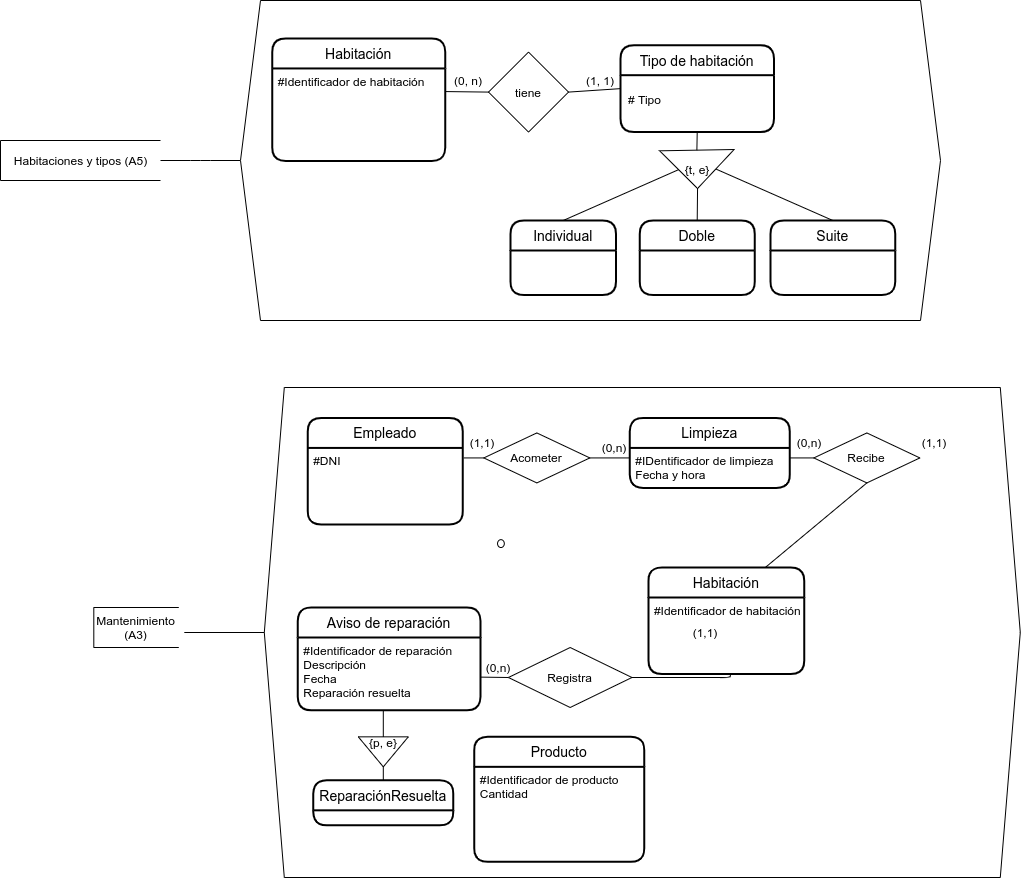

The diagram above was exported from draw.io. Its source (the exported page's mxGraphModel, read from the mxfile embedded in the PNG):
<mxGraphModel dx="5540" dy="132" grid="1" gridSize="10" guides="1" tooltips="1" connect="1" arrows="1" fold="1" page="1" pageScale="1" pageWidth="827" pageHeight="1169" math="0" shadow="0">
  <root>
    <mxCell id="yR4lOW2xhBCHvtEaYlMv-0" />
    <mxCell id="yR4lOW2xhBCHvtEaYlMv-1" parent="yR4lOW2xhBCHvtEaYlMv-0" />
    <mxCell id="RgtzTorf02lALhL-T_do-0" value="Habitaciones y tipos (A5)" style="html=1;dashed=0;whitespace=wrap;shape=partialRectangle;right=0;" vertex="1" parent="yR4lOW2xhBCHvtEaYlMv-1">
      <mxGeometry x="70" y="2883" width="160" height="40" as="geometry" />
    </mxCell>
    <mxCell id="RgtzTorf02lALhL-T_do-1" style="endArrow=none;html=1;entryX=0;entryY=0.5;entryDx=0;entryDy=0;" edge="1" parent="yR4lOW2xhBCHvtEaYlMv-1" target="RgtzTorf02lALhL-T_do-3">
      <mxGeometry relative="1" as="geometry">
        <mxPoint x="230" y="2903" as="sourcePoint" />
        <Array as="points">
          <mxPoint x="270" y="2903" />
        </Array>
      </mxGeometry>
    </mxCell>
    <mxCell id="RgtzTorf02lALhL-T_do-2" value="" style="group" connectable="0" vertex="1" parent="yR4lOW2xhBCHvtEaYlMv-1">
      <mxGeometry x="310" y="2743" width="700" height="360" as="geometry" />
    </mxCell>
    <mxCell id="RgtzTorf02lALhL-T_do-3" value="" style="shape=hexagon;perimeter=hexagonPerimeter2;whiteSpace=wrap;html=1;fixedSize=1;" vertex="1" parent="RgtzTorf02lALhL-T_do-2">
      <mxGeometry width="700" height="320" as="geometry" />
    </mxCell>
    <mxCell id="RgtzTorf02lALhL-T_do-4" value="Habitación" style="swimlane;childLayout=stackLayout;horizontal=1;startSize=30;horizontalStack=0;rounded=1;fontSize=14;fontStyle=0;strokeWidth=2;resizeParent=0;resizeLast=1;shadow=0;dashed=0;align=center;" vertex="1" parent="RgtzTorf02lALhL-T_do-2">
      <mxGeometry x="31.643835616438352" y="37.948965517241376" width="173.02465753424656" height="122.46206896551725" as="geometry" />
    </mxCell>
    <mxCell id="RgtzTorf02lALhL-T_do-5" value="#Identificador de habitación&#10;&#10;" style="align=left;strokeColor=none;fillColor=none;spacingLeft=4;fontSize=12;verticalAlign=top;resizable=0;rotatable=0;part=1;" vertex="1" parent="RgtzTorf02lALhL-T_do-4">
      <mxGeometry y="30" width="173.02465753424656" height="92.46206896551725" as="geometry" />
    </mxCell>
    <mxCell id="RgtzTorf02lALhL-T_do-6" value="Tipo de habitación" style="swimlane;childLayout=stackLayout;horizontal=1;startSize=30;horizontalStack=0;rounded=1;fontSize=14;fontStyle=0;strokeWidth=2;resizeParent=0;resizeLast=1;shadow=0;dashed=0;align=center;" vertex="1" parent="RgtzTorf02lALhL-T_do-2">
      <mxGeometry x="380.0013698630137" y="44.685172413793104" width="153.42465753424656" height="86.89655172413794" as="geometry" />
    </mxCell>
    <mxCell id="RgtzTorf02lALhL-T_do-7" value="Individual" style="swimlane;childLayout=stackLayout;horizontal=1;startSize=30;horizontalStack=0;rounded=1;fontSize=14;fontStyle=0;strokeWidth=2;resizeParent=0;resizeLast=1;shadow=0;dashed=0;align=center;" vertex="1" parent="RgtzTorf02lALhL-T_do-2">
      <mxGeometry x="269.9950684931507" y="219.99724137931034" width="105.4794520547945" height="74.48275862068965" as="geometry" />
    </mxCell>
    <mxCell id="RgtzTorf02lALhL-T_do-8" value="Doble" style="swimlane;childLayout=stackLayout;horizontal=1;startSize=30;horizontalStack=0;rounded=1;fontSize=14;fontStyle=0;strokeWidth=2;resizeParent=0;resizeLast=1;shadow=0;dashed=0;align=center;" vertex="1" parent="RgtzTorf02lALhL-T_do-2">
      <mxGeometry x="399.17945205479447" y="219.99724137931034" width="115.06849315068493" height="74.48275862068965" as="geometry" />
    </mxCell>
    <mxCell id="RgtzTorf02lALhL-T_do-9" value="Suite" style="swimlane;childLayout=stackLayout;horizontal=1;startSize=30;horizontalStack=0;rounded=1;fontSize=14;fontStyle=0;strokeWidth=2;resizeParent=0;resizeLast=1;shadow=0;dashed=0;align=center;" vertex="1" parent="RgtzTorf02lALhL-T_do-2">
      <mxGeometry x="529.9972602739726" y="219.99724137931034" width="124.65753424657534" height="74.48275862068965" as="geometry" />
    </mxCell>
    <mxCell id="RgtzTorf02lALhL-T_do-10" value="" style="triangle;whiteSpace=wrap;html=1;rotation=89;rounded=0;sketch=0;shadow=0;" vertex="1" parent="RgtzTorf02lALhL-T_do-2">
      <mxGeometry x="437.5356164383561" y="131.58827586206897" width="38.35616438356164" height="74.48275862068965" as="geometry" />
    </mxCell>
    <mxCell id="RgtzTorf02lALhL-T_do-11" value="" style="endArrow=none;html=1;entryX=0.5;entryY=1;entryDx=0;entryDy=0;exitX=0.5;exitY=0;exitDx=0;exitDy=0;" edge="1" parent="RgtzTorf02lALhL-T_do-2" source="RgtzTorf02lALhL-T_do-7" target="RgtzTorf02lALhL-T_do-10">
      <mxGeometry width="50" height="50" relative="1" as="geometry">
        <mxPoint x="217.67123287671234" y="292.9655172413793" as="sourcePoint" />
        <mxPoint x="265.6164383561644" y="230.89655172413794" as="targetPoint" />
      </mxGeometry>
    </mxCell>
    <mxCell id="RgtzTorf02lALhL-T_do-12" value="" style="endArrow=none;html=1;entryX=0.5;entryY=0;entryDx=0;entryDy=0;exitX=0.5;exitY=0;exitDx=0;exitDy=0;" edge="1" parent="RgtzTorf02lALhL-T_do-2" source="RgtzTorf02lALhL-T_do-9" target="RgtzTorf02lALhL-T_do-10">
      <mxGeometry width="50" height="50" relative="1" as="geometry">
        <mxPoint x="217.67123287671234" y="454.3448275862069" as="sourcePoint" />
        <mxPoint x="265.6164383561644" y="392.2758620689655" as="targetPoint" />
      </mxGeometry>
    </mxCell>
    <mxCell id="RgtzTorf02lALhL-T_do-13" value="" style="endArrow=none;html=1;entryX=1;entryY=0.5;entryDx=0;entryDy=0;exitX=0.5;exitY=0;exitDx=0;exitDy=0;" edge="1" parent="RgtzTorf02lALhL-T_do-2" source="RgtzTorf02lALhL-T_do-8" target="RgtzTorf02lALhL-T_do-10">
      <mxGeometry width="50" height="50" relative="1" as="geometry">
        <mxPoint x="217.67123287671234" y="454.3448275862069" as="sourcePoint" />
        <mxPoint x="265.6164383561644" y="392.2758620689655" as="targetPoint" />
      </mxGeometry>
    </mxCell>
    <mxCell id="RgtzTorf02lALhL-T_do-14" value="" style="endArrow=none;html=1;entryX=0.5;entryY=1;entryDx=0;entryDy=0;exitX=0;exitY=0.5;exitDx=0;exitDy=0;" edge="1" parent="RgtzTorf02lALhL-T_do-2" source="RgtzTorf02lALhL-T_do-10" target="RgtzTorf02lALhL-T_do-6">
      <mxGeometry width="50" height="50" relative="1" as="geometry">
        <mxPoint x="217.67123287671234" y="454.3448275862069" as="sourcePoint" />
        <mxPoint x="373.01369863013656" y="136.55172413793105" as="targetPoint" />
      </mxGeometry>
    </mxCell>
    <mxCell id="RgtzTorf02lALhL-T_do-15" value="{t, e}" style="text;html=1;strokeColor=none;fillColor=none;align=center;verticalAlign=middle;whiteSpace=wrap;rounded=0;" vertex="1" parent="RgtzTorf02lALhL-T_do-2">
      <mxGeometry x="437.53780821917803" y="156.41758620689657" width="38.35616438356164" height="24.82758620689655" as="geometry" />
    </mxCell>
    <mxCell id="RgtzTorf02lALhL-T_do-16" value="&lt;div align=&quot;left&quot;&gt;# Tipo&lt;/div&gt;" style="text;html=1;align=left;verticalAlign=middle;resizable=0;points=[];autosize=1;" vertex="1" parent="RgtzTorf02lALhL-T_do-2">
      <mxGeometry x="385.89260273972604" y="79.17655172413794" width="160" height="40" as="geometry" />
    </mxCell>
    <mxCell id="RgtzTorf02lALhL-T_do-17" value="tiene" style="rhombus;whiteSpace=wrap;html=1;" vertex="1" parent="RgtzTorf02lALhL-T_do-2">
      <mxGeometry x="248.01999999999998" y="51.58999999999992" width="80" height="80" as="geometry" />
    </mxCell>
    <mxCell id="RgtzTorf02lALhL-T_do-18" value="" style="endArrow=none;html=1;entryX=0;entryY=0.5;entryDx=0;entryDy=0;exitX=1;exitY=0.25;exitDx=0;exitDy=0;" edge="1" parent="RgtzTorf02lALhL-T_do-2" source="RgtzTorf02lALhL-T_do-5" target="RgtzTorf02lALhL-T_do-17">
      <mxGeometry width="50" height="50" relative="1" as="geometry">
        <mxPoint x="394.66849315068475" y="1151.0644827586207" as="sourcePoint" />
        <mxPoint x="570.0013698630137" y="1148.133448275862" as="targetPoint" />
      </mxGeometry>
    </mxCell>
    <mxCell id="RgtzTorf02lALhL-T_do-19" value="" style="endArrow=none;html=1;entryX=1;entryY=0.5;entryDx=0;entryDy=0;exitX=0;exitY=0.5;exitDx=0;exitDy=0;" edge="1" parent="RgtzTorf02lALhL-T_do-2" source="RgtzTorf02lALhL-T_do-6" target="RgtzTorf02lALhL-T_do-17">
      <mxGeometry width="50" height="50" relative="1" as="geometry">
        <mxPoint x="200" y="240" as="sourcePoint" />
        <mxPoint x="250" y="190" as="targetPoint" />
      </mxGeometry>
    </mxCell>
    <mxCell id="RgtzTorf02lALhL-T_do-20" value="(1, 1)" style="text;html=1;strokeColor=none;fillColor=none;align=center;verticalAlign=middle;whiteSpace=wrap;rounded=0;" vertex="1" parent="RgtzTorf02lALhL-T_do-2">
      <mxGeometry x="340" y="70.00000000000004" width="40" height="20" as="geometry" />
    </mxCell>
    <mxCell id="RgtzTorf02lALhL-T_do-21" value="(0, n)" style="text;html=1;strokeColor=none;fillColor=none;align=center;verticalAlign=middle;whiteSpace=wrap;rounded=0;" vertex="1" parent="RgtzTorf02lALhL-T_do-2">
      <mxGeometry x="208.01999999999998" y="70" width="40" height="20" as="geometry" />
    </mxCell>
    <mxCell id="RgtzTorf02lALhL-T_do-22" value="Mantenimiento (A3)" style="shape=partialRectangle;whiteSpace=wrap;html=1;bottom=1;right=0;left=1;top=1;fillColor=none;routingCenterX=0;rotation=0;" vertex="1" parent="yR4lOW2xhBCHvtEaYlMv-1">
      <mxGeometry x="163.29999999999998" y="3350" width="85" height="40" as="geometry" />
    </mxCell>
    <mxCell id="RgtzTorf02lALhL-T_do-23" style="endArrow=none;html=1;entryX=0;entryY=0.5;entryDx=0;entryDy=0;" edge="1" parent="yR4lOW2xhBCHvtEaYlMv-1" target="RgtzTorf02lALhL-T_do-24">
      <mxGeometry relative="1" as="geometry">
        <mxPoint x="253.80000000000018" y="3375" as="sourcePoint" />
      </mxGeometry>
    </mxCell>
    <mxCell id="RgtzTorf02lALhL-T_do-24" value="" style="shape=hexagon;perimeter=hexagonPerimeter2;whiteSpace=wrap;html=1;fixedSize=1;" vertex="1" parent="yR4lOW2xhBCHvtEaYlMv-1">
      <mxGeometry x="333.8" y="3130" width="755.98" height="490" as="geometry" />
    </mxCell>
    <mxCell id="RgtzTorf02lALhL-T_do-25" value="Empleado" style="swimlane;childLayout=stackLayout;horizontal=1;startSize=30;horizontalStack=0;rounded=1;fontSize=14;fontStyle=0;strokeWidth=2;resizeParent=0;resizeLast=1;shadow=0;dashed=0;align=center;" vertex="1" parent="yR4lOW2xhBCHvtEaYlMv-1">
      <mxGeometry x="377.1996383363473" y="3160.434782608696" width="155.1537070524412" height="106.52173913043478" as="geometry" />
    </mxCell>
    <mxCell id="RgtzTorf02lALhL-T_do-26" value="#DNI" style="align=left;strokeColor=none;fillColor=none;spacingLeft=4;fontSize=12;verticalAlign=top;resizable=0;rotatable=0;part=1;" vertex="1" parent="RgtzTorf02lALhL-T_do-25">
      <mxGeometry y="30" width="155.1537070524412" height="76.52173913043478" as="geometry" />
    </mxCell>
    <mxCell id="RgtzTorf02lALhL-T_do-27" value="Habitación" style="swimlane;childLayout=stackLayout;horizontal=1;startSize=30;horizontalStack=0;rounded=1;fontSize=14;fontStyle=0;strokeWidth=2;resizeParent=0;resizeLast=1;shadow=0;dashed=0;align=center;" vertex="1" parent="yR4lOW2xhBCHvtEaYlMv-1">
      <mxGeometry x="717.8799999999999" y="3310" width="155.92" height="106.52" as="geometry" />
    </mxCell>
    <mxCell id="RgtzTorf02lALhL-T_do-28" value="#Identificador de habitación&#10;&#10;" style="align=left;strokeColor=none;fillColor=none;spacingLeft=4;fontSize=12;verticalAlign=top;resizable=0;rotatable=0;part=1;" vertex="1" parent="RgtzTorf02lALhL-T_do-27">
      <mxGeometry y="30" width="155.92" height="76.52" as="geometry" />
    </mxCell>
    <mxCell id="RgtzTorf02lALhL-T_do-29" value="" style="ellipse;whiteSpace=wrap;html=1;" vertex="1" parent="yR4lOW2xhBCHvtEaYlMv-1">
      <mxGeometry x="567.0699999999999" y="3282.17" width="6.73" height="7.83" as="geometry" />
    </mxCell>
    <mxCell id="RgtzTorf02lALhL-T_do-30" value="Registra" style="shape=rhombus;perimeter=rhombusPerimeter;whiteSpace=wrap;html=1;align=center;" vertex="1" parent="yR4lOW2xhBCHvtEaYlMv-1">
      <mxGeometry x="577.9269296740995" y="3390" width="123.4991423670669" height="60" as="geometry" />
    </mxCell>
    <mxCell id="RgtzTorf02lALhL-T_do-31" value="Aviso de reparación" style="swimlane;childLayout=stackLayout;horizontal=1;startSize=30;horizontalStack=0;rounded=1;fontSize=14;fontStyle=0;strokeWidth=2;resizeParent=0;resizeLast=1;shadow=0;dashed=0;align=center;" vertex="1" parent="yR4lOW2xhBCHvtEaYlMv-1">
      <mxGeometry x="367.29914236706696" y="3350" width="182.62435677530016" height="102.83" as="geometry" />
    </mxCell>
    <mxCell id="RgtzTorf02lALhL-T_do-32" value="#Identificador de reparación&#10;Descripción&#10;Fecha&#10;Reparación resuelta&#10;" style="align=left;strokeColor=none;fillColor=none;spacingLeft=4;fontSize=12;verticalAlign=top;resizable=0;rotatable=0;part=1;" vertex="1" parent="RgtzTorf02lALhL-T_do-31">
      <mxGeometry y="30" width="182.62435677530016" height="72.83" as="geometry" />
    </mxCell>
    <mxCell id="RgtzTorf02lALhL-T_do-33" value="" style="endArrow=none;html=1;exitX=1;exitY=0.5;exitDx=0;exitDy=0;entryX=0.526;entryY=1.007;entryDx=0;entryDy=0;entryPerimeter=0;" edge="1" parent="yR4lOW2xhBCHvtEaYlMv-1" source="RgtzTorf02lALhL-T_do-30" target="RgtzTorf02lALhL-T_do-28">
      <mxGeometry width="50" height="50" relative="1" as="geometry">
        <mxPoint x="508.75711835334477" y="3330" as="sourcePoint" />
        <mxPoint x="694.005831903945" y="3400" as="targetPoint" />
        <Array as="points">
          <mxPoint x="799.8" y="3420" />
        </Array>
      </mxGeometry>
    </mxCell>
    <mxCell id="RgtzTorf02lALhL-T_do-34" value="" style="endArrow=none;html=1;exitX=1.001;exitY=0.544;exitDx=0;exitDy=0;entryX=0;entryY=0.5;entryDx=0;entryDy=0;exitPerimeter=0;" edge="1" parent="yR4lOW2xhBCHvtEaYlMv-1" source="RgtzTorf02lALhL-T_do-32" target="RgtzTorf02lALhL-T_do-30">
      <mxGeometry width="50" height="50" relative="1" as="geometry">
        <mxPoint x="470.6782161234991" y="3270" as="sourcePoint" />
        <mxPoint x="522.136192109777" y="3220" as="targetPoint" />
      </mxGeometry>
    </mxCell>
    <mxCell id="RgtzTorf02lALhL-T_do-35" value="Producto" style="swimlane;childLayout=stackLayout;horizontal=1;startSize=30;horizontalStack=0;rounded=1;fontSize=14;fontStyle=0;strokeWidth=2;resizeParent=0;resizeLast=1;shadow=0;dashed=0;align=center;" vertex="1" parent="yR4lOW2xhBCHvtEaYlMv-1">
      <mxGeometry x="543.78" y="3479.34" width="170" height="125" as="geometry" />
    </mxCell>
    <mxCell id="RgtzTorf02lALhL-T_do-36" value="#Identificador de producto&#10;Cantidad&#10;&#10;" style="align=left;strokeColor=none;fillColor=none;spacingLeft=4;fontSize=12;verticalAlign=top;resizable=0;rotatable=0;part=1;" vertex="1" parent="RgtzTorf02lALhL-T_do-35">
      <mxGeometry y="30" width="170" height="95" as="geometry" />
    </mxCell>
    <mxCell id="RgtzTorf02lALhL-T_do-37" value="(1,1)" style="text;html=1;strokeColor=none;fillColor=none;align=center;verticalAlign=middle;whiteSpace=wrap;rounded=0;" vertex="1" parent="yR4lOW2xhBCHvtEaYlMv-1">
      <mxGeometry x="754.78" y="3365" width="40" height="20" as="geometry" />
    </mxCell>
    <mxCell id="RgtzTorf02lALhL-T_do-38" value="(0,n)" style="text;html=1;strokeColor=none;fillColor=none;align=center;verticalAlign=middle;whiteSpace=wrap;rounded=0;" vertex="1" parent="yR4lOW2xhBCHvtEaYlMv-1">
      <mxGeometry x="547.8" y="3400" width="40" height="20" as="geometry" />
    </mxCell>
    <mxCell id="RgtzTorf02lALhL-T_do-39" value="Acometer" style="shape=rhombus;perimeter=rhombusPerimeter;whiteSpace=wrap;html=1;align=center;" vertex="1" parent="yR4lOW2xhBCHvtEaYlMv-1">
      <mxGeometry x="553.33" y="3175.43" width="106" height="50" as="geometry" />
    </mxCell>
    <mxCell id="RgtzTorf02lALhL-T_do-40" value="" style="endArrow=none;html=1;entryX=0;entryY=0.5;entryDx=0;entryDy=0;" edge="1" parent="yR4lOW2xhBCHvtEaYlMv-1" target="RgtzTorf02lALhL-T_do-39">
      <mxGeometry width="50" height="50" relative="1" as="geometry">
        <mxPoint x="533.3299999999999" y="3200.4300000000003" as="sourcePoint" />
        <mxPoint x="553.33" y="3198.43" as="targetPoint" />
        <Array as="points" />
      </mxGeometry>
    </mxCell>
    <mxCell id="RgtzTorf02lALhL-T_do-41" value="" style="endArrow=none;html=1;exitX=1;exitY=0.5;exitDx=0;exitDy=0;entryX=0;entryY=0.25;entryDx=0;entryDy=0;" edge="1" parent="yR4lOW2xhBCHvtEaYlMv-1" source="RgtzTorf02lALhL-T_do-39" target="RgtzTorf02lALhL-T_do-45">
      <mxGeometry width="50" height="50" relative="1" as="geometry">
        <mxPoint x="523.33" y="3130.43" as="sourcePoint" />
        <mxPoint x="689.3299999999999" y="3200.43" as="targetPoint" />
      </mxGeometry>
    </mxCell>
    <mxCell id="RgtzTorf02lALhL-T_do-42" value="(0,n)" style="text;html=1;strokeColor=none;fillColor=none;align=center;verticalAlign=middle;whiteSpace=wrap;rounded=0;" vertex="1" parent="yR4lOW2xhBCHvtEaYlMv-1">
      <mxGeometry x="669.3299999999999" y="3185.43" width="30" height="10" as="geometry" />
    </mxCell>
    <mxCell id="RgtzTorf02lALhL-T_do-43" value="(1,1)" style="text;html=1;strokeColor=none;fillColor=none;align=center;verticalAlign=middle;whiteSpace=wrap;rounded=0;" vertex="1" parent="yR4lOW2xhBCHvtEaYlMv-1">
      <mxGeometry x="532.35" y="3175.43" width="40" height="20" as="geometry" />
    </mxCell>
    <mxCell id="RgtzTorf02lALhL-T_do-44" value="Limpieza" style="swimlane;childLayout=stackLayout;horizontal=1;startSize=30;horizontalStack=0;rounded=1;fontSize=14;fontStyle=0;strokeWidth=2;resizeParent=0;resizeLast=1;shadow=0;dashed=0;align=center;" vertex="1" parent="yR4lOW2xhBCHvtEaYlMv-1">
      <mxGeometry x="699.3299999999999" y="3160.43" width="160" height="70" as="geometry" />
    </mxCell>
    <mxCell id="RgtzTorf02lALhL-T_do-45" value="#IDentificador de limpieza&#10;Fecha y hora" style="align=left;strokeColor=none;fillColor=none;spacingLeft=4;fontSize=12;verticalAlign=top;resizable=0;rotatable=0;part=1;" vertex="1" parent="RgtzTorf02lALhL-T_do-44">
      <mxGeometry y="30" width="160" height="40" as="geometry" />
    </mxCell>
    <mxCell id="RgtzTorf02lALhL-T_do-46" value="Recibe" style="shape=rhombus;perimeter=rhombusPerimeter;whiteSpace=wrap;html=1;align=center;" vertex="1" parent="yR4lOW2xhBCHvtEaYlMv-1">
      <mxGeometry x="883.3499999999999" y="3175.43" width="106" height="50" as="geometry" />
    </mxCell>
    <mxCell id="RgtzTorf02lALhL-T_do-47" value="" style="endArrow=none;html=1;entryX=0;entryY=0.5;entryDx=0;entryDy=0;exitX=1;exitY=0.25;exitDx=0;exitDy=0;" edge="1" parent="yR4lOW2xhBCHvtEaYlMv-1" source="RgtzTorf02lALhL-T_do-45" target="RgtzTorf02lALhL-T_do-46">
      <mxGeometry width="50" height="50" relative="1" as="geometry">
        <mxPoint x="779.3299999999999" y="3275.43" as="sourcePoint" />
        <mxPoint x="829.3299999999999" y="3225.43" as="targetPoint" />
      </mxGeometry>
    </mxCell>
    <mxCell id="RgtzTorf02lALhL-T_do-48" value="" style="endArrow=none;html=1;entryX=0.75;entryY=0;entryDx=0;entryDy=0;exitX=0.5;exitY=1;exitDx=0;exitDy=0;" edge="1" parent="yR4lOW2xhBCHvtEaYlMv-1" source="RgtzTorf02lALhL-T_do-46" target="RgtzTorf02lALhL-T_do-27">
      <mxGeometry width="50" height="50" relative="1" as="geometry">
        <mxPoint x="779.3299999999999" y="3275.43" as="sourcePoint" />
        <mxPoint x="1029.33" y="3200.43" as="targetPoint" />
      </mxGeometry>
    </mxCell>
    <mxCell id="RgtzTorf02lALhL-T_do-49" value="(0,n)" style="text;html=1;strokeColor=none;fillColor=none;align=center;verticalAlign=middle;whiteSpace=wrap;rounded=0;" vertex="1" parent="yR4lOW2xhBCHvtEaYlMv-1">
      <mxGeometry x="859.3299999999999" y="3175.43" width="40" height="20" as="geometry" />
    </mxCell>
    <mxCell id="RgtzTorf02lALhL-T_do-50" value="(1,1)" style="text;html=1;strokeColor=none;fillColor=none;align=center;verticalAlign=middle;whiteSpace=wrap;rounded=0;" vertex="1" parent="yR4lOW2xhBCHvtEaYlMv-1">
      <mxGeometry x="989.3499999999999" y="3180.43" width="30" height="10" as="geometry" />
    </mxCell>
    <mxCell id="RgtzTorf02lALhL-T_do-51" value="" style="triangle;whiteSpace=wrap;html=1;strokeColor=#000000;direction=south;" vertex="1" parent="yR4lOW2xhBCHvtEaYlMv-1">
      <mxGeometry x="427.8" y="3479.34" width="50" height="30" as="geometry" />
    </mxCell>
    <mxCell id="RgtzTorf02lALhL-T_do-52" value="" style="endArrow=none;html=1;exitX=1;exitY=0.5;exitDx=0;exitDy=0;entryX=0.5;entryY=0;entryDx=0;entryDy=0;" edge="1" parent="yR4lOW2xhBCHvtEaYlMv-1" source="RgtzTorf02lALhL-T_do-51" target="RgtzTorf02lALhL-T_do-53">
      <mxGeometry width="50" height="50" relative="1" as="geometry">
        <mxPoint x="519.3" y="3428.8500000000004" as="sourcePoint" />
        <mxPoint x="453.3" y="3496.84" as="targetPoint" />
      </mxGeometry>
    </mxCell>
    <mxCell id="RgtzTorf02lALhL-T_do-53" value="ReparaciónResuelta" style="swimlane;childLayout=stackLayout;horizontal=1;startSize=30;horizontalStack=0;rounded=1;fontSize=14;fontStyle=0;strokeWidth=2;resizeParent=0;resizeLast=1;shadow=0;dashed=0;align=center;" vertex="1" parent="yR4lOW2xhBCHvtEaYlMv-1">
      <mxGeometry x="382.8" y="3522.83" width="140" height="45" as="geometry" />
    </mxCell>
    <mxCell id="RgtzTorf02lALhL-T_do-54" value="&#10;" style="align=left;strokeColor=none;fillColor=none;spacingLeft=4;fontSize=12;verticalAlign=top;resizable=0;rotatable=0;part=1;" vertex="1" parent="RgtzTorf02lALhL-T_do-53">
      <mxGeometry y="30" width="140" height="15" as="geometry" />
    </mxCell>
    <mxCell id="RgtzTorf02lALhL-T_do-55" value="&#10;" style="align=left;strokeColor=none;fillColor=none;spacingLeft=4;fontSize=12;verticalAlign=top;resizable=0;rotatable=0;part=1;" vertex="1" parent="RgtzTorf02lALhL-T_do-53">
      <mxGeometry y="45" width="140" as="geometry" />
    </mxCell>
    <mxCell id="RgtzTorf02lALhL-T_do-56" value="&#10;" style="align=left;strokeColor=none;fillColor=none;spacingLeft=4;fontSize=12;verticalAlign=top;resizable=0;rotatable=0;part=1;" vertex="1" parent="RgtzTorf02lALhL-T_do-53">
      <mxGeometry y="45" width="140" as="geometry" />
    </mxCell>
    <mxCell id="RgtzTorf02lALhL-T_do-57" value="{p, e}" style="text;html=1;strokeColor=none;fillColor=none;align=center;verticalAlign=middle;whiteSpace=wrap;rounded=0;" vertex="1" parent="yR4lOW2xhBCHvtEaYlMv-1">
      <mxGeometry x="432.8" y="3479.34" width="40" height="11.5" as="geometry" />
    </mxCell>
    <mxCell id="RgtzTorf02lALhL-T_do-58" value="" style="line;strokeWidth=1;direction=south;html=1;sketch=0;" vertex="1" parent="yR4lOW2xhBCHvtEaYlMv-1">
      <mxGeometry x="447.8" y="3452.83" width="10" height="26.51" as="geometry" />
    </mxCell>
  </root>
</mxGraphModel>